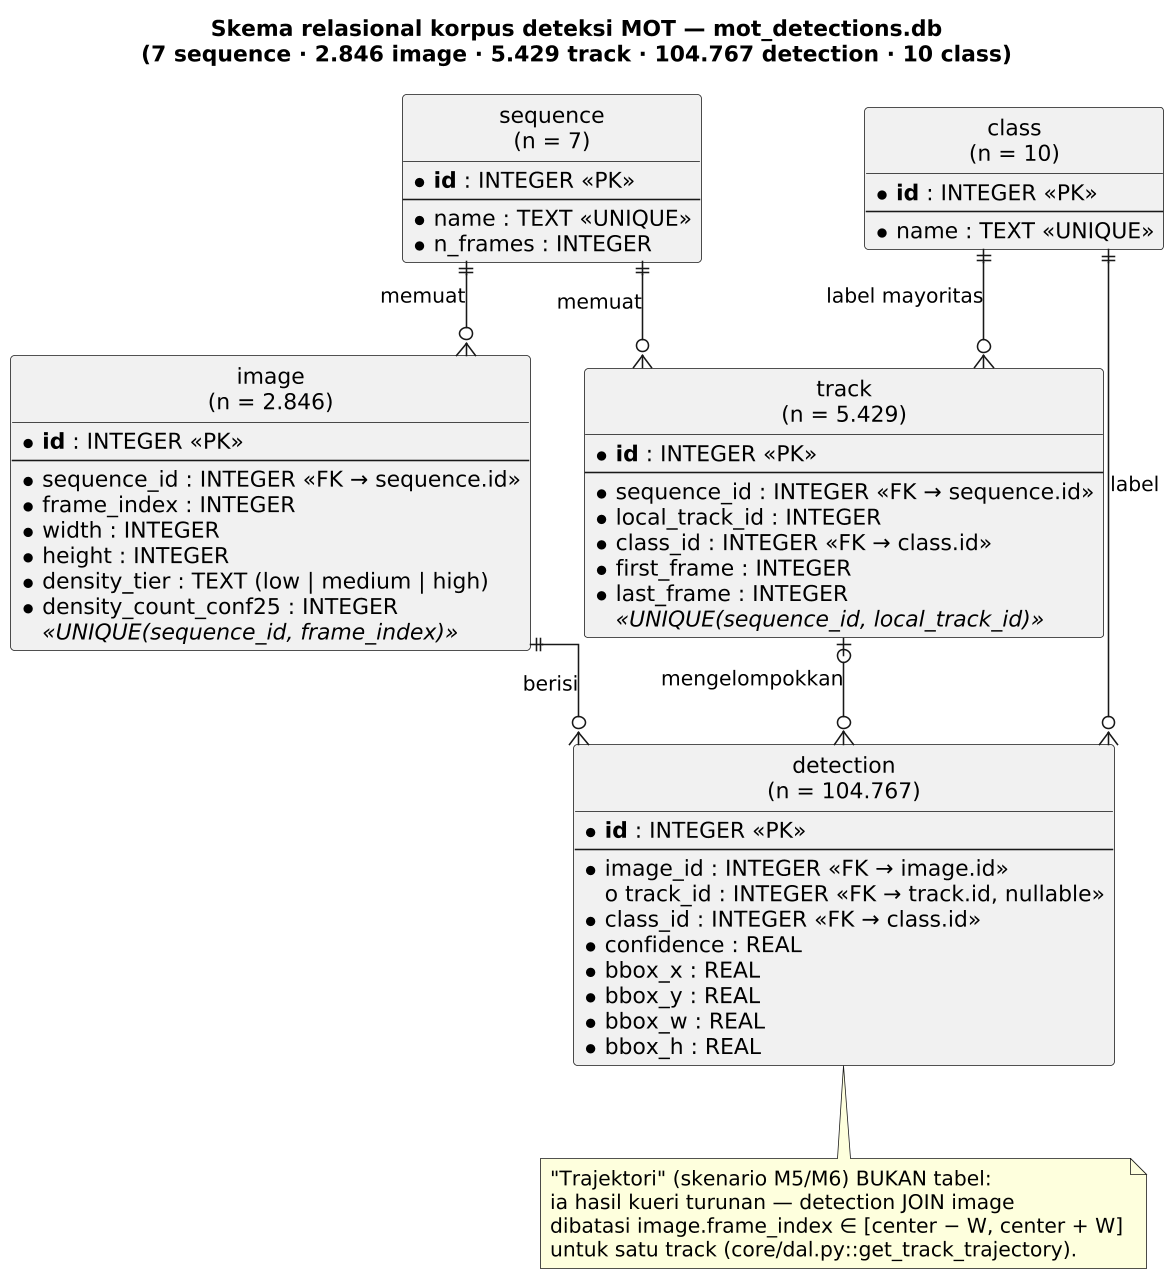

The diagram above was rendered by PlantUML. Its source (embedded in the PNG):
@startuml
skinparam dpi 150
skinparam defaultFontName sans-serif
skinparam linetype ortho
hide circle
hide empty methods

title Skema relasional korpus deteksi MOT — mot_detections.db\n(7 sequence · 2.846 image · 5.429 track · 104.767 detection · 10 class)

entity "sequence\n(n = 7)" as sequence {
  * <b>id</b> : INTEGER <<PK>>
  --
  * name : TEXT <<UNIQUE>>
  * n_frames : INTEGER
}

entity "image\n(n = 2.846)" as image {
  * <b>id</b> : INTEGER <<PK>>
  --
  * sequence_id : INTEGER <<FK → sequence.id>>
  * frame_index : INTEGER
  * width : INTEGER
  * height : INTEGER
  * density_tier : TEXT (low | medium | high)
  * density_count_conf25 : INTEGER
  <i><<UNIQUE(sequence_id, frame_index)>></i>
}

entity "track\n(n = 5.429)" as track {
  * <b>id</b> : INTEGER <<PK>>
  --
  * sequence_id : INTEGER <<FK → sequence.id>>
  * local_track_id : INTEGER
  * class_id : INTEGER <<FK → class.id>>
  * first_frame : INTEGER
  * last_frame : INTEGER
  <i><<UNIQUE(sequence_id, local_track_id)>></i>
}

entity "detection\n(n = 104.767)" as detection {
  * <b>id</b> : INTEGER <<PK>>
  --
  * image_id : INTEGER <<FK → image.id>>
  o track_id : INTEGER <<FK → track.id, nullable>>
  * class_id : INTEGER <<FK → class.id>>
  * confidence : REAL
  * bbox_x : REAL
  * bbox_y : REAL
  * bbox_w : REAL
  * bbox_h : REAL
}

entity "class\n(n = 10)" as class {
  * <b>id</b> : INTEGER <<PK>>
  --
  * name : TEXT <<UNIQUE>>
}

sequence ||--o{ image : memuat
sequence ||--o{ track : memuat
image    ||--o{ detection : berisi
track    |o--o{ detection : mengelompokkan
class    ||--o{ track : label mayoritas
class    ||--o{ detection : label

note bottom of detection
  "Trajektori" (skenario M5/M6) BUKAN tabel:
  ia hasil kueri turunan — detection JOIN image
  dibatasi image.frame_index ∈ [center − W, center + W]
  untuk satu track (core/dal.py::get_track_trajectory).
end note
@enduml